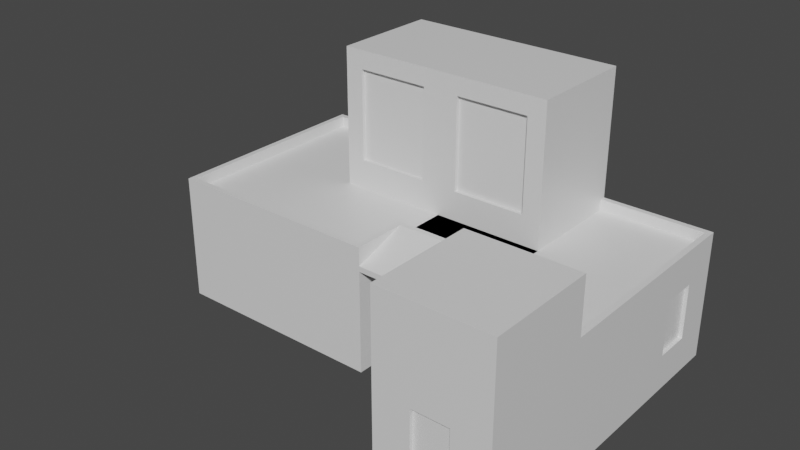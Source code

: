 # Source: home1.blend  (saved by Blender 3.1.7; exported with 4.5.12 LTS)
import bpy
from mathutils import Matrix  # noqa: F401  (used for matrix-valued properties, if any)

bpy.ops.wm.read_factory_settings(use_empty=True)
scene = bpy.context.scene
scene.name = 'Scene'

# ---- collections
col_collection = bpy.data.collections.new('Collection'); scene.collection.children.link(col_collection)

# ---- materials (node trees are filled in below, after node groups)
mat_material = bpy.data.materials.new('Material')
mat_material.alpha_threshold = 0.0
mat_material.use_transparent_shadow = False
mat_material.line_color = (0.0, 0.0, 0.0, 1.0)

# ---- material node trees
mat_material.use_nodes = True; mat_material.node_tree.nodes.clear()
_N = mat_material.node_tree.nodes; _L = mat_material.node_tree.links
n0 = _N.new('ShaderNodeOutputMaterial'); n0.name = 'Material Output'; n0.location = (300, 300)
n1 = _N.new('ShaderNodeBsdfPrincipled'); n1.name = 'Principled BSDF'; n1.location = (10, 300)
n1.distribution = 'GGX'
n1.subsurface_method = 'RANDOM_WALK_SKIN'
n1.inputs[2].default_value = 0.4
n1.inputs[3].default_value = 1.45
n1.inputs[27].default_value = (0.0, 0.0, 0.0, 1.0)
n1.inputs[28].default_value = 1.0
_L.new(n1.outputs[0], n0.inputs[0])
n0.is_active_output = True

# ---- world
world_world = bpy.data.worlds.new('World'); scene.world = world_world
world_world.use_nodes = True; world_world.node_tree.nodes.clear()
_N = world_world.node_tree.nodes; _L = world_world.node_tree.links
n0 = _N.new('ShaderNodeOutputWorld'); n0.name = 'World Output'; n0.location = (300, 300)
n1 = _N.new('ShaderNodeBackground'); n1.name = 'Background'; n1.location = (10, 300)
n1.inputs[0].default_value = (0.05088, 0.05088, 0.05088, 1.0)
_L.new(n1.outputs[0], n0.inputs[0])
n0.is_active_output = True
world_world.color = (0.05088, 0.05088, 0.05088)
world_world.use_sun_shadow = False
world_world.sun_shadow_jitter_overblur = 0.0

# ---- meshes
me_cube = bpy.data.meshes.new('Cube')
me_cube.from_pydata([(6.5, 6.0, 4.0), (6.0, 6.0, 0.0), (6.0, 0.0, 3.5), (6.0, 0.0, 0.0), (0.15, 5.85, 3.5), (1.0, 6.0, 1.0), (-4.404e-09, 1.0, 2.5), (-4.404e-09, 1.0, 1.0), (-1.148e-07, 2.0, 1.0), (5.5, 3.0, 4.0), (-1.148e-07, 2.0, 2.5), (6.0, 3.0, 0.0), (8.5, 6.0, 4.0), (10.0, 6.0, 1.0), (9.0, 2.0, 1.0), (9.0, 2.0, 2.5), (11.0, 6.0, 2.5), (11.0, 6.0, 1.0), (12.0, 4.0, 1.0), (12.0, 3.0, 3.5), (9.0, -1.0, 2.5), (9.0, -1.0, 1.0), (12.0, 0.0, 3.5), (12.0, 0.0, 0.0), (9.0, -2.0, 2.5), (9.0, -2.0, 1.0), (11.0, -3.0, 2.5), (11.0, -3.0, 1.0), (9.0, 0.0, 5.0), (12.0, 0.0, 5.0), (9.0, -3.0, 5.0), (12.0, -3.0, 5.0), (2.0, 6.0, 1.0), (3.0, 0.15, 3.5), (3.0, 0.0, 0.0), (3.0, 5.85, 3.5), (3.0, 3.0, 0.0), (3.5, 6.0, 6.5), (6.5, 6.0, 6.5), (5.5, 3.0, 6.5), (3.5, 3.0, 6.5), (8.5, 6.0, 6.5), (8.5, 3.0, 6.5), (9.0, 1.0, 2.5), (9.0, 1.0, 1.0), (10.0, -3.0, 2.5), (10.0, -3.0, 1.0), (9.1, -1.0, 2.5), (9.1, -1.0, 1.0), (9.1, -2.0, 2.5), (9.1, -2.0, 1.0), (7.0, 3.0, 0.0), (8.0, 3.0, 0.0), (7.0, 3.0, 2.5), (8.0, 3.0, 2.5), (7.0, 3.1, 0.0), (8.0, 3.1, 0.0), (7.0, 3.1, 2.5), (8.0, 3.1, 2.5), (9.0, -3.0, 3.5), (9.0, -3.0, 0.0), (12.0, -3.0, 3.5), (12.0, -3.0, 0.0), (10.0, -2.9, 2.5), (10.0, -2.9, 1.0), (11.0, -2.9, 2.5), (11.0, -2.9, 1.0), (8.5, 3.0, 4.0), (9.0, 0.0, 3.5), (9.0, 3.0, 0.0), (9.0, 0.0, 0.0), (9.1, 2.0, 2.5), (9.1, 2.0, 1.0), (9.1, 1.0, 2.5), (9.1, 1.0, 1.0), (-1.192e-07, 3.0, 0.0), (0.0, 0.0, 0.0), (0.15, 0.15, 3.5), (0.15, 2.991, 3.5), (0.1, 2.0, 1.0), (0.1, 1.0, 1.0), (0.1, 1.0, 2.5), (0.1, 2.0, 2.5), (6.0, 1.5, 3.5), (9.0, 1.5, 3.5), (8.25, 1.5, 1.192e-07), (8.35, 1.5, 1.192e-07), (8.25, 1.65, 3.0), (8.35, 1.65, -1.192e-07), (8.25, 1.65, -1.192e-07), (6.75, 1.65, 3.0), (6.0, 3.0, 3.0), (3.0, 0.15, 3.2), (6.0, 0.15, 3.5), (3.0, 3.0, 3.2), (6.0, 3.0, 3.2), (5.85, 0.15, 3.2), (5.85, 0.15, 3.5), (6.0, 1.65, 3.5), (6.0, 1.65, 3.2), (5.85, 1.65, 3.5), (5.85, 1.65, 3.2), (9.15, 1.65, 3.5), (9.15, 0.0, 3.5), (9.0, 1.65, 3.5), (9.0, 1.65, 3.2), (3.0, 0.0, 3.5), (0.0, 0.0, 3.5), (-1.192e-07, 3.0, 3.5), (1.0, 6.0, 2.5), (3.5, 6.0, 4.0), (3.5, 3.0, 4.0), (0.15, 0.15, 3.2), (0.15, 2.991, 3.2), (0.15, 5.85, 3.2), (3.0, 5.85, 3.2), (3.0, 5.85, 3.5), (9.0, 1.65, 3.2), (9.0, 3.0, 3.2), (9.0, 0.0, 3.2), (11.85, 0.0, 3.5), (9.15, 0.0, 3.2), (9.15, 1.65, 3.2), (11.85, 0.0, 3.2), (11.85, 5.85, 3.5), (11.85, 5.85, 3.2), (9.15, 5.85, 3.5), (9.15, 5.85, 3.2), (9.0, 5.85, 3.5), (9.15, 3.0, 3.2), (9.0, 0.0, 3.0), (6.0, 0.0, 3.0), (9.0, 1.5, 3.2), (6.0, 1.5, 3.2), (6.0, 0.0, 2.85), (9.0, 0.0, 2.85), (6.0, 1.65, 3.0), (9.0, 1.65, 3.0), (6.0, 1.5, 3.0), (9.0, 1.5, 3.0), (9.0, 1.5, 3.35), (6.0, 1.5, 3.35), (9.0, 5.85, 3.2), (8.25, 1.5, 3.0), (6.75, 1.5, 3.0), (8.35, 1.5, 3.0), (6.65, 1.5, 3.0), (8.35, 3.0, 3.0), (6.65, 1.65, 3.0), (8.25, 3.0, 3.0), (8.35, 1.65, 3.0), (6.65, 1.65, -1.192e-07), (6.65, 1.5, 1.192e-07), (6.75, 1.65, -1.192e-07), (6.75, 1.5, 1.192e-07), (6.65, 3.0, 3.0), (6.75, 3.0, 3.0), (6.0, 3.0, 3.2), (9.0, 3.0, 3.2), (9.0, 3.0, 3.0), (3.0, 5.6, 3.5), (3.0, 5.6, 3.2), (3.0, 5.6, 3.2), (3.0, 4.6, 3.2), (3.0, 4.6, 3.5), (3.0, 4.6, 3.2), (3.0, 4.6, 3.5), (3.0, 4.6, 5.7), (3.0, 5.6, 5.7), (3.1, 4.6, 3.2), (3.1, 4.6, 3.5), (3.1, 5.6, 3.2), (3.1, 5.6, 3.5), (3.1, 4.6, 5.7), (3.1, 5.6, 5.7), (6.5, 3.0, 4.0), (3.0, 3.0, 3.5), (3.0, 3.0, 7.0), (6.5, 3.0, 6.5), (6.0, 3.0, 3.5), (9.0, 3.0, 3.5), (6.0, 3.0, 7.0), (9.0, 3.0, 7.0), (5.5, 6.0, 4.0), (10.0, 6.0, 2.5), (5.5, 6.0, 6.5), (9.0, 6.0, 7.0), (2.0, 6.0, 2.5), (6.0, 6.0, 3.5), (3.0, 6.0, 7.0), (6.0, 6.0, 7.0), (9.0, 6.0, 3.5), (9.0, 6.0, 0.0), (12.0, 5.0, 1.0), (12.0, 6.0, 3.5), (3.0, 6.0, 0.0), (-2.384e-07, 6.0, 0.0), (-2.384e-07, 6.0, 3.5), (3.0, 6.0, 3.5), (12.0, 6.0, 0.0), (12.0, 5.0, 2.5), (12.0, 3.0, 0.0), (12.0, 4.0, 2.5), (11.9, 5.0, 2.5), (11.9, 4.0, 2.5), (11.9, 5.0, 1.0), (11.9, 4.0, 1.0), (10.0, 5.9, 2.5), (10.0, 5.9, 1.0), (11.0, 5.9, 2.5), (11.0, 5.9, 1.0), (2.0, 5.9, 1.0), (1.0, 5.9, 1.0), (1.0, 5.9, 2.5), (2.0, 5.9, 2.5), (6.5, 5.9, 4.0), (8.5, 5.9, 4.0), (6.5, 5.9, 6.5), (8.5, 5.9, 6.5), (3.5, 5.9, 4.0), (5.5, 5.9, 4.0), (3.5, 5.9, 6.5), (5.5, 5.9, 6.5), (3.5, 3.1, 4.0), (5.5, 3.1, 4.0), (3.5, 3.1, 6.5), (5.5, 3.1, 6.5), (6.5, 3.1, 4.0), (8.5, 3.1, 4.0), (6.5, 3.1, 6.5), (8.5, 3.1, 6.5), (6.5, 3.1, 4.0), (6.5, 3.1, 6.5), (6.5, 3.2, 4.0), (6.5, 3.2, 6.5), (8.5, 3.1, 4.0), (8.5, 3.1, 6.5), (8.5, 3.2, 4.0), (8.5, 3.2, 6.5)], [(117, 105), (83, 141), (161, 162), (162, 163), (176, 164), (163, 165), (164, 166), (115, 161)], [(78, 77, 112, 113), (34, 106, 107, 76), (75, 108, 197, 196), (36, 11, 3, 34), (188, 1, 195, 198), (1, 188, 191, 192), (195, 1, 11, 36), (10, 8, 79, 82), (67, 42, 230, 228), (11, 51, 53), (22, 23, 201, 19), (13, 184, 207, 208), (69, 201, 23, 70), (69, 192, 199, 201), (70, 23, 62, 60), (103, 121, 122, 102), (43, 15, 71, 73), (26, 45, 63, 65), (23, 22, 61, 62), (61, 22, 29, 31), (21, 25, 50, 48), (29, 28, 30, 31), (59, 61, 31, 30), (68, 59, 30, 28), (202, 18, 206, 204), (38, 41, 218, 217), (196, 195, 36, 75), (187, 32, 211, 214), (75, 36, 34, 76), (3, 2, 106, 34), (2, 93, 97, 33, 106), (190, 181, 182, 186), (190, 189, 177, 181), (9, 39, 226, 224), (41, 12, 216, 218), (126, 191, 128), (21, 20, 68, 70), (24, 25, 60, 59), (25, 21, 70, 60), (20, 24, 59, 68), (47, 48, 50, 49), (20, 21, 48, 47), (24, 20, 47, 49), (25, 24, 49, 50), (53, 51, 55, 57), (57, 55, 56, 58), (54, 53, 57, 58), (52, 54, 58, 56), (51, 52, 56, 55), (46, 45, 59, 60), (26, 27, 62, 61), (45, 26, 61, 59), (27, 46, 60, 62), (63, 64, 66, 65), (45, 46, 64, 63), (46, 27, 66, 64), (27, 26, 65, 66), (159, 15, 137), (44, 70, 119, 43), (44, 14, 69, 70), (43, 139, 137, 15), (71, 72, 74, 73), (44, 43, 73, 74), (14, 44, 74, 72), (15, 14, 72, 71), (7, 8, 75, 76), (6, 7, 76, 107), (10, 6, 107, 108), (8, 10, 108, 75), (80, 81, 82, 79), (7, 6, 81, 80), (6, 10, 82, 81), (8, 7, 80, 79), (51, 11, 1, 55), (69, 52, 56, 192), (192, 56, 55, 1), (143, 87, 89, 85), (145, 143, 85, 86), (150, 145, 86, 88), (179, 176, 94, 95), (96, 97, 100, 101), (101, 100, 98, 99), (97, 93, 98, 100), (87, 150, 88, 89), (146, 148, 151, 152), (33, 77, 107, 106), (77, 78, 108, 107), (95, 94, 92, 96, 101, 99), (98, 83, 84, 104), (78, 4, 197, 108), (4, 35, 198, 197), (92, 33, 97, 96), (94, 113, 112, 92), (77, 33, 92, 112), (94, 165, 162, 115, 114, 113), (4, 78, 113, 114), (35, 4, 114, 115), (142, 118, 129, 127), (116, 35, 115), (35, 116, 198), (102, 104, 68, 103), (43, 119, 132, 139), (118, 95, 99, 117), (99, 98, 104, 117), (117, 104, 102, 122), (120, 103, 68, 28, 29, 22), (123, 121, 103, 120), (120, 124, 125, 123), (124, 126, 127, 125), (128, 180, 118, 142), (128, 142, 127, 126), (186, 182, 180, 128, 191), (194, 191, 126, 124), (120, 22, 194, 124), (122, 129, 118, 117), (122, 121, 123, 125, 127, 129), (180, 179, 95, 118), (130, 84, 83, 131), (2, 131, 83, 93), (134, 3, 11, 91, 136, 138, 133, 141), (135, 130, 131, 134), (153, 154, 152, 151), (132, 133, 138, 146, 144, 143, 145, 139), (133, 99, 136, 138), (150, 137, 139, 145), (135, 134, 141, 140), (140, 84, 132), (119, 68, 84, 140, 132), (140, 141, 133, 132), (86, 85, 89, 88), (148, 90, 153, 151), (144, 146, 152, 154), (90, 144, 154, 153), (148, 146, 138, 136), (143, 144, 90, 87), (136, 99, 157, 91), (149, 156, 155, 91, 157, 158, 159, 147), (148, 136, 91, 155), (14, 15, 159, 69), (90, 148, 155, 156), (99, 117, 158, 157), (87, 90, 156, 149), (150, 87, 149, 147), (137, 150, 147, 159), (91, 11, 53, 155), (52, 69, 159, 54), (155, 53, 54, 159, 147, 149, 156), (176, 166, 165, 94), (160, 35, 115, 162), (168, 160, 172, 174), (189, 198, 35, 160, 168), (189, 168, 167, 177), (177, 167, 166, 176), (170, 173, 174, 172, 171, 169), (160, 162, 171, 172), (165, 166, 170, 169), (167, 168, 174, 173), (166, 167, 173, 170), (162, 165, 169, 171), (9, 111, 176, 179), (40, 39, 181, 177), (39, 9, 179, 181), (111, 40, 177, 176), (67, 175, 179, 180), (178, 42, 182, 181), (175, 178, 181, 179), (42, 67, 180, 182), (0, 12, 191, 188), (41, 38, 190, 186), (38, 0, 188, 190), (12, 41, 186, 191), (110, 183, 188, 198), (37, 110, 198, 189), (185, 37, 189, 190), (183, 185, 190, 188), (184, 13, 192, 191), (17, 16, 194, 199), (16, 184, 191, 194), (13, 17, 199, 192), (5, 32, 195, 196), (109, 5, 196, 197), (187, 109, 197, 198), (187, 198, 195, 32), (200, 193, 199, 194), (193, 18, 201, 199), (202, 200, 194, 19), (18, 202, 19, 201), (205, 203, 204, 206), (18, 193, 205, 206), (200, 202, 204, 203), (193, 200, 203, 205), (208, 207, 209, 210), (211, 212, 213, 214), (5, 109, 213, 212), (17, 13, 208, 210), (16, 17, 210, 209), (109, 187, 214, 213), (32, 5, 212, 211), (184, 16, 209, 207), (220, 219, 221, 222), (216, 215, 217, 218), (37, 185, 222, 221), (183, 110, 219, 220), (0, 38, 217, 215), (185, 183, 220, 222), (12, 0, 215, 216), (110, 37, 221, 219), (223, 224, 226, 225), (231, 232, 234, 233), (111, 9, 224, 223), (42, 178, 229, 230), (40, 111, 223, 225), (39, 40, 225, 226), (178, 175, 227, 229), (175, 67, 228, 227), (233, 234, 238, 237), (237, 238, 236, 235), (235, 236, 232, 231), (233, 237, 235, 231), (238, 234, 232, 236)])
_uv = me_cube.uv_layers.new(name='UVMap')
_uv.uv.foreach_set('vector', [0.8701, 0.6297, 0.8701, 0.7448, 0.8701, 0.7448, 0.8701, 0.6297, 0.375, 0.8749, 0.625, 0.8749, 0.625, 1.0, 0.375, 1.0, 0.375, 0.125, 0.625, 0.125, 0.625, 0.25, 0.375, 0.25, 0.2501, 0.625, 0.375, 0.625, 0.375, 0.75, 0.2501, 0.75, 0.625, 0.5, 0.375, 0.5, 0.375, 0.3751, 0.625, 0.3751, 0.375, 0.5, 0.625, 0.5, 0.625, 0.5, 0.375, 0.5, 0.2501, 0.5, 0.375, 0.5, 0.375, 0.625, 0.2501, 0.625, 0.6171, 0.1204, 0.3829, 0.1204, 0.3829, 0.1204, 0.6171, 0.1204, 0.625, 0.625, 0.625, 0.625, 0.625, 0.625, 0.625, 0.625, 0.0, 0.0, 0.0, 0.0, 0.0, 0.0, 0.625, 0.625, 0.375, 0.625, 0.375, 0.625, 0.0, 0.0, 0.3984, 0.5, 0.6016, 0.5, 0.6016, 0.5, 0.3984, 0.5, 0.375, 0.625, 0.375, 0.625, 0.375, 0.625, 0.375, 0.625, 0.375, 0.625, 0.375, 0.5, 0.375, 0.5, 0.375, 0.625, 0.375, 0.625, 0.375, 0.625, 0.375, 0.625, 0.375, 0.625, 0.0, 0.0, 0.0, 0.0, 0.0, 0.0, 0.0, 0.0, 0.5945, 0.625, 0.5945, 0.625, 0.5945, 0.625, 0.5945, 0.625, 0.5967, 0.625, 0.5967, 0.625, 0.5967, 0.625, 0.5967, 0.625, 0.375, 0.625, 0.625, 0.625, 0.625, 0.625, 0.375, 0.625, 0.625, 0.625, 0.625, 0.625, 0.625, 0.625, 0.625, 0.625, 0.4171, 0.625, 0.4171, 0.625, 0.4171, 0.625, 0.4171, 0.625, 0.625, 0.625, 0.625, 0.625, 0.625, 0.625, 0.625, 0.625, 0.625, 0.625, 0.625, 0.625, 0.625, 0.625, 0.625, 0.625, 0.625, 0.625, 0.625, 0.625, 0.625, 0.625, 0.625, 0.625, 0.1486, 0.165, 0.3418, 0.5292, 0.3418, 0.5292, 0.1486, 0.165, 0.625, 0.5, 0.625, 0.5, 0.625, 0.5, 0.625, 0.5, 0.125, 0.5, 0.2501, 0.5, 0.2501, 0.625, 0.125, 0.625, 0.5557, 0.3571, 0.3972, 0.3571, 0.3972, 0.3571, 0.5557, 0.3571, 0.125, 0.625, 0.2501, 0.625, 0.2501, 0.75, 0.125, 0.75, 0.375, 0.75, 0.625, 0.75, 0.625, 0.8749, 0.375, 0.8749, 0.625, 0.75, 0.625, 0.7188, 0.6874, 0.7031, 0.7499, 0.6875, 0.625, 0.8749, 0.625, 0.5, 0.625, 0.625, 0.625, 0.625, 0.625, 0.5, 0.625, 0.5, 0.7499, 0.5, 0.7499, 0.625, 0.625, 0.625, 0.6527, 0.625, 0.6527, 0.625, 0.6527, 0.625, 0.6527, 0.625, 0.625, 0.5, 0.625, 0.5, 0.625, 0.5, 0.625, 0.5, 0.0, 0.0, 0.625, 0.5, 0.0, 0.0, 0.4171, 0.625, 0.5829, 0.625, 0.625, 0.625, 0.375, 0.625, 0.5829, 0.625, 0.4171, 0.625, 0.375, 0.625, 0.625, 0.625, 0.4171, 0.625, 0.4171, 0.625, 0.375, 0.625, 0.375, 0.625, 0.5829, 0.625, 0.5829, 0.625, 0.625, 0.625, 0.625, 0.625, 0.5829, 0.625, 0.4171, 0.625, 0.4171, 0.625, 0.5829, 0.625, 0.5829, 0.625, 0.4171, 0.625, 0.4171, 0.625, 0.5829, 0.625, 0.5829, 0.625, 0.5829, 0.625, 0.5829, 0.625, 0.5829, 0.625, 0.4171, 0.625, 0.5829, 0.625, 0.5829, 0.625, 0.4171, 0.625, 0.0, 0.0, 0.0, 0.0, 0.0, 0.0, 0.0, 0.0, 0.0, 0.0, 0.0, 0.0, 0.0, 0.0, 0.0, 0.0, 0.0, 0.0, 0.0, 0.0, 0.0, 0.0, 0.0, 0.0, 0.0, 0.0, 0.0, 0.0, 0.0, 0.0, 0.0, 0.0, 0.0, 0.0, 0.0, 0.0, 0.0, 0.0, 0.0, 0.0, 0.4033, 0.625, 0.5967, 0.625, 0.625, 0.625, 0.375, 0.625, 0.5967, 0.625, 0.4033, 0.625, 0.375, 0.625, 0.625, 0.625, 0.5967, 0.625, 0.5967, 0.625, 0.625, 0.625, 0.625, 0.625, 0.4033, 0.625, 0.4033, 0.625, 0.375, 0.625, 0.375, 0.625, 0.5967, 0.625, 0.4033, 0.625, 0.4033, 0.625, 0.5967, 0.625, 0.5967, 0.625, 0.4033, 0.625, 0.4033, 0.625, 0.5967, 0.625, 0.4033, 0.625, 0.4033, 0.625, 0.4033, 0.625, 0.4033, 0.625, 0.4033, 0.625, 0.5967, 0.625, 0.5967, 0.625, 0.4033, 0.625, 0.0, 0.0, 0.5945, 0.625, 0.0, 0.0, 0.4055, 0.625, 0.375, 0.625, 0.0, 0.0, 0.5945, 0.625, 0.4055, 0.625, 0.4055, 0.625, 0.375, 0.625, 0.375, 0.625, 0.5945, 0.625, 0.0, 0.0, 0.0, 0.0, 0.5945, 0.625, 0.5945, 0.625, 0.4055, 0.625, 0.4055, 0.625, 0.5945, 0.625, 0.4055, 0.625, 0.5945, 0.625, 0.5945, 0.625, 0.4055, 0.625, 0.4055, 0.625, 0.4055, 0.625, 0.4055, 0.625, 0.4055, 0.625, 0.5945, 0.625, 0.4055, 0.625, 0.4055, 0.625, 0.5945, 0.625, 0.3829, 0.004618, 0.3829, 0.1204, 0.375, 0.125, 0.375, 0.0, 0.6171, 0.004618, 0.3829, 0.004618, 0.375, 0.0, 0.625, 0.0, 0.6171, 0.1204, 0.6171, 0.004618, 0.625, 0.0, 0.625, 0.125, 0.3829, 0.1204, 0.6171, 0.1204, 0.625, 0.125, 0.375, 0.125, 0.3829, 0.004618, 0.6171, 0.004618, 0.6171, 0.1204, 0.3829, 0.1204, 0.3829, 0.004618, 0.6171, 0.004618, 0.6171, 0.004618, 0.3829, 0.004618, 0.6171, 0.004618, 0.6171, 0.1204, 0.6171, 0.1204, 0.6171, 0.004618, 0.3829, 0.1204, 0.3829, 0.004618, 0.3829, 0.004618, 0.3829, 0.1204, 0.0, 0.0, 0.0, 0.0, 0.0, 0.0, 0.0, 0.0, 0.0, 0.0, 0.0, 0.0, 0.0, 0.0, 0.0, 0.0, 0.0, 0.0, 0.0, 0.0, 0.0, 0.0, 0.0, 0.0, 0.0, 0.0, 0.0, 0.0, 0.0, 0.0, 0.0, 0.0, 0.0, 0.0, 0.0, 0.0, 0.0, 0.0, 0.0, 0.0, 0.0, 0.0, 0.0, 0.0, 0.0, 0.0, 0.0, 0.0, 0.625, 0.625, 0.7499, 0.625, 0.7499, 0.625, 0.625, 0.625, 0.0, 0.0, 0.0, 0.0, 0.0, 0.0, 0.0, 0.0, 0.0, 0.0, 0.0, 0.0, 0.0, 0.0, 0.0, 0.0, 0.6874, 0.7031, 0.625, 0.7188, 0.625, 0.7188, 0.6874, 0.7031, 0.0, 0.0, 0.0, 0.0, 0.0, 0.0, 0.0, 0.0, 0.0, 0.0, 0.0, 0.0, 0.0, 0.0, 0.0, 0.0, 0.7548, 0.7246, 0.8701, 0.7448, 0.875, 0.75, 0.7499, 0.75, 0.8701, 0.7448, 0.8701, 0.6297, 0.875, 0.625, 0.875, 0.75, 0.625, 0.625, 0.7548, 0.6283, 0.0, 0.0, 0.0, 0.0, 0.0, 0.0, 0.0, 0.0, 0.0, 0.0, 0.0, 0.0, 0.0, 0.0, 0.0, 0.0, 0.8708, 0.6208, 0.8708, 0.5042, 0.875, 0.5, 0.875, 0.625, 0.8708, 0.5042, 0.754, 0.5042, 0.7499, 0.5, 0.875, 0.5, 0.0, 0.0, 0.7499, 0.6875, 0.0, 0.0, 0.0, 0.0, 0.7548, 0.6283, 0.8701, 0.6297, 0.8701, 0.7448, 0.7548, 0.7177, 0.8701, 0.7448, 0.7548, 0.7246, 0.7548, 0.7246, 0.8701, 0.7448, 0.0, 0.0, 0.0, 0.0, 0.0, 0.0, 0.3749, 0.3125, 0.8708, 0.5042, 0.8708, 0.6208, 0.8708, 0.5042, 0.8708, 0.6208, 0.8708, 0.6208, 0.8708, 0.5042, 0.754, 0.5042, 0.8708, 0.5042, 0.8708, 0.5042, 0.754, 0.5042, 0.0, 0.0, 0.0, 0.0, 0.0, 0.0, 0.0, 0.0, 0.7499, 0.5625, 0.754, 0.5042, 0.3749, 0.3125, 0.0, 0.0, 0.0, 0.0, 0.0, 0.0, 0.0, 0.0, 0.0, 0.0, 0.0, 0.0, 0.0, 0.0, 0.5945, 0.625, 0.0, 0.0, 0.0, 0.0, 0.0, 0.0, 0.0, 0.0, 0.0, 0.0, 0.0, 0.0, 0.0, 0.0, 0.0, 0.0, 0.0, 0.0, 0.0, 0.0, 0.0, 0.0, 0.0, 0.0, 0.0, 0.0, 0.0, 0.0, 0.0, 0.0, 0.0, 0.0, 0.0, 0.0, 0.0, 0.0, 0.625, 0.625, 0.625, 0.625, 0.625, 0.625, 0.0, 0.0, 0.0, 0.0, 0.0, 0.0, 0.0, 0.0, 0.0, 0.0, 0.0, 0.0, 0.0, 0.0, 0.0, 0.0, 0.0, 0.0, 0.0, 0.0, 0.0, 0.0, 0.0, 0.0, 0.0, 0.0, 0.625, 0.625, 0.0, 0.0, 0.0, 0.0, 0.0, 0.0, 0.0, 0.0, 0.0, 0.0, 0.0, 0.0, 0.625, 0.5, 0.625, 0.625, 0.625, 0.625, 0.0, 0.0, 0.625, 0.5, 0.625, 0.5, 0.625, 0.5, 0.0, 0.0, 0.0, 0.0, 0.0, 0.0, 0.625, 0.625, 0.625, 0.5, 0.0, 0.0, 0.0, 0.0, 0.0, 0.0, 0.0, 0.0, 0.0, 0.0, 0.0, 0.0, 0.0, 0.0, 0.0, 0.0, 0.0, 0.0, 0.0, 0.0, 0.0, 0.0, 0.0, 0.0, 0.625, 0.625, 0.0, 0.0, 0.0, 0.0, 0.0, 0.0, 0.0, 0.0, 0.0, 0.0, 0.0, 0.0, 0.625, 0.75, 0.0, 0.0, 0.0, 0.0, 0.625, 0.7188, 0.0, 0.0, 0.0, 0.0, 0.0, 0.0, 0.0, 0.0, 0.0, 0.0, 0.0, 0.0, 0.0, 0.0, 0.0, 0.0, 0.0, 0.0, 0.0, 0.0, 0.0, 0.0, 0.0, 0.0, 0.0, 0.0, 0.0, 0.0, 0.0, 0.0, 0.0, 0.0, 0.0, 0.0, 0.0, 0.0, 0.0, 0.0, 0.0, 0.0, 0.0, 0.0, 0.0, 0.0, 0.0, 0.0, 0.0, 0.0, 0.0, 0.0, 0.0, 0.0, 0.0, 0.0, 0.0, 0.0, 0.0, 0.0, 0.0, 0.0, 0.0, 0.0, 0.0, 0.0, 0.0, 0.0, 0.0, 0.0, 0.0, 0.0, 0.0, 0.0, 0.0, 0.0, 0.0, 0.0, 0.0, 0.0, 0.0, 0.0, 0.0, 0.0, 0.0, 0.0, 0.0, 0.0, 0.0, 0.0, 0.0, 0.0, 0.0, 0.0, 0.0, 0.0, 0.0, 0.0, 0.0, 0.0, 0.0, 0.0, 0.0, 0.0, 0.0, 0.0, 0.0, 0.0, 0.0, 0.0, 0.0, 0.0, 0.0, 0.0, 0.0, 0.0, 0.0, 0.0, 0.0, 0.0, 0.0, 0.0, 0.0, 0.0, 0.0, 0.0, 0.0, 0.0, 0.0, 0.0, 0.0, 0.0, 0.0, 0.0, 0.0, 0.0, 0.0, 0.0, 0.0, 0.0, 0.0, 0.0, 0.0, 0.0, 0.0, 0.0, 0.0, 0.0, 0.0, 0.0, 0.0, 0.0, 0.0, 0.0, 0.0, 0.0, 0.0, 0.0, 0.0, 0.0, 0.0, 0.0, 0.0, 0.0, 0.0, 0.0, 0.0, 0.0, 0.0, 0.0, 0.0, 0.0, 0.0, 0.0, 0.0, 0.0, 0.0, 0.0, 0.4055, 0.625, 0.5945, 0.625, 0.0, 0.0, 0.375, 0.625, 0.0, 0.0, 0.0, 0.0, 0.0, 0.0, 0.0, 0.0, 0.0, 0.0, 0.0, 0.0, 0.0, 0.0, 0.0, 0.0, 0.0, 0.0, 0.0, 0.0, 0.0, 0.0, 0.0, 0.0, 0.0, 0.0, 0.0, 0.0, 0.0, 0.0, 0.0, 0.0, 0.0, 0.0, 0.0, 0.0, 0.0, 0.0, 0.0, 0.0, 0.0, 0.0, 0.0, 0.0, 0.0, 0.0, 0.0, 0.0, 0.0, 0.0, 0.0, 0.0, 0.0, 0.0, 0.0, 0.0, 0.0, 0.0, 0.0, 0.0, 0.0, 0.0, 0.0, 0.0, 0.0, 0.0, 0.0, 0.0, 0.0, 0.0, 0.7499, 0.625, 0.0, 0.0, 0.0, 0.0, 0.0, 0.0, 0.0, 0.0, 0.0, 0.0, 0.3749, 0.3125, 0.0, 0.0, 0.0, 0.0, 0.0, 0.0, 0.0, 0.0, 0.0, 0.0, 0.625, 0.3751, 0.625, 0.3751, 0.0, 0.0, 0.0, 0.0, 0.0, 0.0, 0.625, 0.3751, 0.0, 0.0, 0.0, 0.0, 0.7499, 0.625, 0.7499, 0.625, 0.0, 0.0, 0.0, 0.0, 0.7499, 0.625, 0.0, 0.0, 0.0, 0.0, 0.0, 0.0, 0.0, 0.0, 0.0, 0.0, 0.0, 0.0, 0.0, 0.0, 0.0, 0.0, 0.0, 0.0, 0.0, 0.0, 0.0, 0.0, 0.0, 0.0, 0.0, 0.0, 0.0, 0.0, 0.0, 0.0, 0.0, 0.0, 0.0, 0.0, 0.0, 0.0, 0.0, 0.0, 0.0, 0.0, 0.0, 0.0, 0.0, 0.0, 0.0, 0.0, 0.0, 0.0, 0.0, 0.0, 0.0, 0.0, 0.6527, 0.625, 0.7222, 0.625, 0.7499, 0.625, 0.625, 0.625, 0.7222, 0.625, 0.6527, 0.625, 0.625, 0.625, 0.7499, 0.625, 0.6527, 0.625, 0.6527, 0.625, 0.625, 0.625, 0.625, 0.625, 0.7222, 0.625, 0.7222, 0.625, 0.7499, 0.625, 0.7499, 0.625, 0.625, 0.625, 0.625, 0.625, 0.625, 0.625, 0.625, 0.625, 0.625, 0.625, 0.625, 0.625, 0.625, 0.625, 0.625, 0.625, 0.625, 0.625, 0.625, 0.625, 0.625, 0.625, 0.625, 0.625, 0.625, 0.625, 0.625, 0.625, 0.625, 0.625, 0.625, 0.625, 0.625, 0.5, 0.625, 0.5, 0.625, 0.5, 0.625, 0.5, 0.625, 0.5, 0.625, 0.5, 0.625, 0.5, 0.625, 0.5, 0.625, 0.5, 0.625, 0.5, 0.625, 0.5, 0.625, 0.5, 0.625, 0.5, 0.625, 0.5, 0.625, 0.5, 0.625, 0.5, 0.625, 0.3926, 0.625, 0.4825, 0.625, 0.5, 0.625, 0.3751, 0.625, 0.3926, 0.625, 0.3926, 0.625, 0.3751, 0.625, 0.3751, 0.625, 0.4825, 0.625, 0.3926, 0.625, 0.3751, 0.625, 0.5, 0.625, 0.4825, 0.625, 0.4825, 0.625, 0.5, 0.625, 0.5, 0.6016, 0.5, 0.3984, 0.5, 0.375, 0.5, 0.625, 0.5, 0.3984, 0.5, 0.6016, 0.5, 0.625, 0.5, 0.375, 0.5, 0.6016, 0.5, 0.6016, 0.5, 0.625, 0.5, 0.625, 0.5, 0.3984, 0.5, 0.3984, 0.5, 0.375, 0.5, 0.375, 0.5, 0.404, 0.268, 0.3972, 0.3571, 0.375, 0.3751, 0.375, 0.25, 0.5915, 0.268, 0.404, 0.268, 0.375, 0.25, 0.625, 0.25, 0.5557, 0.3571, 0.5915, 0.268, 0.625, 0.25, 0.625, 0.3751, 0.5557, 0.3571, 0.625, 0.3751, 0.375, 0.3751, 0.3972, 0.3571, 0.4962, 0.4338, 0.3885, 0.497, 0.375, 0.5, 0.625, 0.5, 0.3885, 0.497, 0.3418, 0.5292, 0.375, 0.625, 0.375, 0.5, 0.1486, 0.165, 0.4962, 0.4338, 0.625, 0.5, 0.0, 0.0, 0.3418, 0.5292, 0.1486, 0.165, 0.0, 0.0, 0.375, 0.625, 0.3885, 0.497, 0.4962, 0.4338, 0.1486, 0.165, 0.3418, 0.5292, 0.3418, 0.5292, 0.3885, 0.497, 0.3885, 0.497, 0.3418, 0.5292, 0.4962, 0.4338, 0.1486, 0.165, 0.1486, 0.165, 0.4962, 0.4338, 0.3885, 0.497, 0.4962, 0.4338, 0.4962, 0.4338, 0.3885, 0.497, 0.3984, 0.5, 0.6016, 0.5, 0.6016, 0.5, 0.3984, 0.5, 0.3972, 0.3571, 0.404, 0.268, 0.5915, 0.268, 0.5557, 0.3571, 0.404, 0.268, 0.5915, 0.268, 0.5915, 0.268, 0.404, 0.268, 0.3984, 0.5, 0.3984, 0.5, 0.3984, 0.5, 0.3984, 0.5, 0.6016, 0.5, 0.3984, 0.5, 0.3984, 0.5, 0.6016, 0.5, 0.5915, 0.268, 0.5557, 0.3571, 0.5557, 0.3571, 0.5915, 0.268, 0.3972, 0.3571, 0.404, 0.268, 0.404, 0.268, 0.3972, 0.3571, 0.6016, 0.5, 0.6016, 0.5, 0.6016, 0.5, 0.6016, 0.5, 0.625, 0.4825, 0.625, 0.3926, 0.625, 0.3926, 0.625, 0.4825, 0.625, 0.5, 0.625, 0.5, 0.625, 0.5, 0.625, 0.5, 0.625, 0.3926, 0.625, 0.4825, 0.625, 0.4825, 0.625, 0.3926, 0.625, 0.4825, 0.625, 0.3926, 0.625, 0.3926, 0.625, 0.4825, 0.625, 0.5, 0.625, 0.5, 0.625, 0.5, 0.625, 0.5, 0.625, 0.4825, 0.625, 0.4825, 0.625, 0.4825, 0.625, 0.4825, 0.625, 0.5, 0.625, 0.5, 0.625, 0.5, 0.625, 0.5, 0.625, 0.3926, 0.625, 0.3926, 0.625, 0.3926, 0.625, 0.3926, 0.7222, 0.625, 0.6527, 0.625, 0.6527, 0.625, 0.7222, 0.625, 0.375, 0.0, 0.625, 0.0, 0.625, 0.25, 0.375, 0.25, 0.7222, 0.625, 0.6527, 0.625, 0.6527, 0.625, 0.7222, 0.625, 0.625, 0.625, 0.625, 0.625, 0.625, 0.625, 0.625, 0.625, 0.7222, 0.625, 0.7222, 0.625, 0.7222, 0.625, 0.7222, 0.625, 0.6527, 0.625, 0.7222, 0.625, 0.7222, 0.625, 0.6527, 0.625, 0.625, 0.625, 0.625, 0.625, 0.625, 0.625, 0.625, 0.625, 0.625, 0.625, 0.625, 0.625, 0.625, 0.625, 0.625, 0.625, 0.375, 0.25, 0.625, 0.25, 0.625, 0.5, 0.375, 0.5, 0.375, 0.5, 0.625, 0.5, 0.625, 0.75, 0.375, 0.75, 0.375, 0.75, 0.625, 0.75, 0.625, 1.0, 0.375, 1.0, 0.125, 0.5, 0.375, 0.5, 0.375, 0.75, 0.125, 0.75, 0.625, 0.5, 0.875, 0.5, 0.875, 0.75, 0.625, 0.75])
me_cube.materials.append(mat_material)
me_cube.use_remesh_preserve_volume = False
me_cube.use_remesh_preserve_attributes = False
me_cube.use_mirror_vertex_groups = False
me_cube.update()

# ---- objects
ob_cube = bpy.data.objects.new('Cube', me_cube)

# ---- transforms, parenting, visibility, modifiers, constraints
ob_cube.location = (0.0, 0.0, 0.0)
ob_cube.lock_rotations_4d = False
ob_cube.empty_display_type = 'ARROWS'
ob_cube.lineart.crease_threshold = 0.0

# ---- collection membership
col_collection.objects.link(ob_cube)

# ---- scene / render settings (as saved in the file)
scene.frame_start = 1; scene.frame_end = 250; scene.frame_set(1)
scene.render.engine = 'BLENDER_EEVEE_NEXT'
scene.cycles.sampling_pattern = 'TABULATED_SOBOL'
scene.cycles.use_light_tree = False
scene.view_settings.view_transform = 'Filmic'
bpy.context.view_layer.update()

# ---- added for rendering (the .blend has no active camera and no usable light): camera, sun
cam_auto = bpy.data.cameras.new('AutoCamera')
cam_auto.lens = 50.0
cam_auto.sensor_width = 36.0
cam_auto.clip_end = 1000.0
ob_auto_camera = bpy.data.objects.new('AutoCamera', cam_auto)
scene.collection.objects.link(ob_auto_camera)
ob_auto_camera.location = (21.3152, -16.8782, 15.7522)
ob_auto_camera.rotation_euler = (1.09748, -7.21219e-08, 0.694738)
scene.camera = ob_auto_camera
light_auto_sun = bpy.data.lights.new('AutoSun', 'SUN')
light_auto_sun.energy = 3.0
light_auto_sun.angle = 0.0523599
ob_auto_sun = bpy.data.objects.new('AutoSun', light_auto_sun)
scene.collection.objects.link(ob_auto_sun)
ob_auto_sun.rotation_euler = (0.872665, 0.174533, 0.523599)
bpy.context.view_layer.update()
